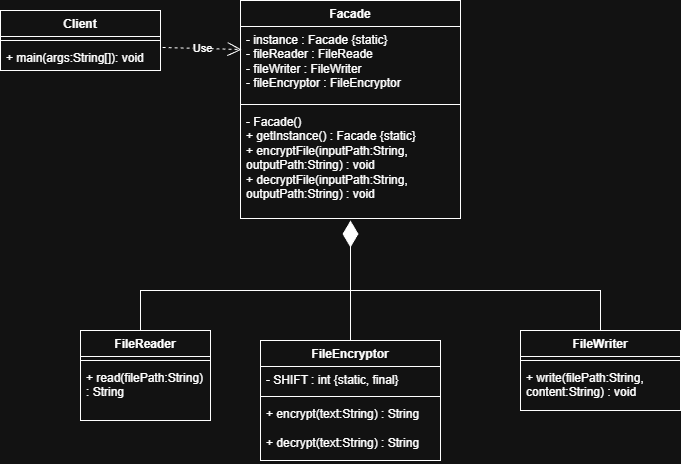

The diagram above was exported from draw.io. Its source (the exported page's mxGraphModel, read from the mxfile embedded in the PNG):
<mxGraphModel dx="1381" dy="824" grid="1" gridSize="10" guides="1" tooltips="1" connect="1" arrows="1" fold="1" page="1" pageScale="1" pageWidth="827" pageHeight="1169" math="0" shadow="0">
  <root>
    <mxCell id="0" />
    <mxCell id="1" parent="0" />
    <mxCell id="YnrOr72YL90fDSliS0li-1" parent="1" style="swimlane;fontStyle=1;align=center;verticalAlign=top;childLayout=stackLayout;horizontal=1;startSize=26;horizontalStack=0;resizeParent=1;resizeParentMax=0;resizeLast=0;collapsible=1;marginBottom=0;whiteSpace=wrap;html=1;" value="Client" vertex="1">
      <mxGeometry height="60" width="160" x="40" y="240" as="geometry" />
    </mxCell>
    <mxCell id="YnrOr72YL90fDSliS0li-3" parent="YnrOr72YL90fDSliS0li-1" style="line;strokeWidth=1;fillColor=none;align=left;verticalAlign=middle;spacingTop=-1;spacingLeft=3;spacingRight=3;rotatable=0;labelPosition=right;points=[];portConstraint=eastwest;strokeColor=inherit;" value="" vertex="1">
      <mxGeometry height="8" width="160" y="26" as="geometry" />
    </mxCell>
    <mxCell id="YnrOr72YL90fDSliS0li-4" parent="YnrOr72YL90fDSliS0li-1" style="text;strokeColor=none;fillColor=none;align=left;verticalAlign=top;spacingLeft=4;spacingRight=4;overflow=hidden;rotatable=0;points=[[0,0.5],[1,0.5]];portConstraint=eastwest;whiteSpace=wrap;html=1;" value="+ main(args:String[]): void" vertex="1">
      <mxGeometry height="26" width="160" y="34" as="geometry" />
    </mxCell>
    <mxCell id="YnrOr72YL90fDSliS0li-5" parent="1" style="swimlane;fontStyle=1;align=center;verticalAlign=top;childLayout=stackLayout;horizontal=1;startSize=26;horizontalStack=0;resizeParent=1;resizeParentMax=0;resizeLast=0;collapsible=1;marginBottom=0;whiteSpace=wrap;html=1;" value="Facade" vertex="1">
      <mxGeometry height="218" width="220" x="280" y="230" as="geometry" />
    </mxCell>
    <mxCell id="YnrOr72YL90fDSliS0li-6" parent="YnrOr72YL90fDSliS0li-5" style="text;strokeColor=none;fillColor=none;align=left;verticalAlign=top;spacingLeft=4;spacingRight=4;overflow=hidden;rotatable=0;points=[[0,0.5],[1,0.5]];portConstraint=eastwest;whiteSpace=wrap;html=1;" value="&lt;div&gt;- instance : Facade {static}&amp;nbsp;&lt;/div&gt;&lt;div&gt;&lt;span style=&quot;background-color: transparent; color: light-dark(rgb(0, 0, 0), rgb(255, 255, 255));&quot;&gt;- fileReader : FileReade&lt;/span&gt;&lt;/div&gt;&lt;div&gt;&lt;span style=&quot;background-color: transparent; color: light-dark(rgb(0, 0, 0), rgb(255, 255, 255));&quot;&gt;- fileWriter : FileWriter&lt;/span&gt;&lt;/div&gt;&lt;div&gt;&lt;span style=&quot;background-color: transparent; color: light-dark(rgb(0, 0, 0), rgb(255, 255, 255));&quot;&gt;- fileEncryptor : FileEncryptor&amp;nbsp;&amp;nbsp;&lt;/span&gt;&lt;/div&gt;" vertex="1">
      <mxGeometry height="74" width="220" y="26" as="geometry" />
    </mxCell>
    <mxCell id="YnrOr72YL90fDSliS0li-7" parent="YnrOr72YL90fDSliS0li-5" style="line;strokeWidth=1;fillColor=none;align=left;verticalAlign=middle;spacingTop=-1;spacingLeft=3;spacingRight=3;rotatable=0;labelPosition=right;points=[];portConstraint=eastwest;strokeColor=inherit;" value="" vertex="1">
      <mxGeometry height="8" width="220" y="100" as="geometry" />
    </mxCell>
    <mxCell id="YnrOr72YL90fDSliS0li-8" parent="YnrOr72YL90fDSliS0li-5" style="text;strokeColor=none;fillColor=none;align=left;verticalAlign=top;spacingLeft=4;spacingRight=4;overflow=hidden;rotatable=0;points=[[0,0.5],[1,0.5]];portConstraint=eastwest;whiteSpace=wrap;html=1;" value="- Facade()&lt;div&gt;+ getInstance() : Facade {static}&lt;/div&gt;&lt;div&gt;+ encryptFile(inputPath:String, outputPath:String) : void&lt;/div&gt;&lt;div&gt;+ decryptFile(inputPath:String, outputPath:String) : void&lt;/div&gt;" vertex="1">
      <mxGeometry height="110" width="220" y="108" as="geometry" />
    </mxCell>
    <mxCell id="YnrOr72YL90fDSliS0li-9" parent="1" style="swimlane;fontStyle=1;align=center;verticalAlign=top;childLayout=stackLayout;horizontal=1;startSize=26;horizontalStack=0;resizeParent=1;resizeParentMax=0;resizeLast=0;collapsible=1;marginBottom=0;whiteSpace=wrap;html=1;" value="FileWriter" vertex="1">
      <mxGeometry height="80" width="160" x="560" y="560" as="geometry" />
    </mxCell>
    <mxCell id="YnrOr72YL90fDSliS0li-11" parent="YnrOr72YL90fDSliS0li-9" style="line;strokeWidth=1;fillColor=none;align=left;verticalAlign=middle;spacingTop=-1;spacingLeft=3;spacingRight=3;rotatable=0;labelPosition=right;points=[];portConstraint=eastwest;strokeColor=inherit;" value="" vertex="1">
      <mxGeometry height="8" width="160" y="26" as="geometry" />
    </mxCell>
    <mxCell id="YnrOr72YL90fDSliS0li-12" parent="YnrOr72YL90fDSliS0li-9" style="text;strokeColor=none;fillColor=none;align=left;verticalAlign=top;spacingLeft=4;spacingRight=4;overflow=hidden;rotatable=0;points=[[0,0.5],[1,0.5]];portConstraint=eastwest;whiteSpace=wrap;html=1;" value="+ write(filePath:String, content:String) : void" vertex="1">
      <mxGeometry height="46" width="160" y="34" as="geometry" />
    </mxCell>
    <mxCell id="YnrOr72YL90fDSliS0li-13" parent="1" style="swimlane;fontStyle=1;align=center;verticalAlign=top;childLayout=stackLayout;horizontal=1;startSize=26;horizontalStack=0;resizeParent=1;resizeParentMax=0;resizeLast=0;collapsible=1;marginBottom=0;whiteSpace=wrap;html=1;" value="FileReader" vertex="1">
      <mxGeometry height="90" width="130" x="120" y="560" as="geometry" />
    </mxCell>
    <mxCell id="YnrOr72YL90fDSliS0li-15" parent="YnrOr72YL90fDSliS0li-13" style="line;strokeWidth=1;fillColor=none;align=left;verticalAlign=middle;spacingTop=-1;spacingLeft=3;spacingRight=3;rotatable=0;labelPosition=right;points=[];portConstraint=eastwest;strokeColor=inherit;" value="" vertex="1">
      <mxGeometry height="8" width="130" y="26" as="geometry" />
    </mxCell>
    <mxCell id="YnrOr72YL90fDSliS0li-16" parent="YnrOr72YL90fDSliS0li-13" style="text;strokeColor=none;fillColor=none;align=left;verticalAlign=top;spacingLeft=4;spacingRight=4;overflow=hidden;rotatable=0;points=[[0,0.5],[1,0.5]];portConstraint=eastwest;whiteSpace=wrap;html=1;" value="+ read(filePath:String) : String" vertex="1">
      <mxGeometry height="56" width="130" y="34" as="geometry" />
    </mxCell>
    <mxCell id="YnrOr72YL90fDSliS0li-17" parent="1" style="swimlane;fontStyle=1;align=center;verticalAlign=top;childLayout=stackLayout;horizontal=1;startSize=26;horizontalStack=0;resizeParent=1;resizeParentMax=0;resizeLast=0;collapsible=1;marginBottom=0;whiteSpace=wrap;html=1;" value="FileEncryptor" vertex="1">
      <mxGeometry height="120" width="180" x="300" y="570" as="geometry" />
    </mxCell>
    <mxCell id="YnrOr72YL90fDSliS0li-18" parent="YnrOr72YL90fDSliS0li-17" style="text;strokeColor=none;fillColor=none;align=left;verticalAlign=top;spacingLeft=4;spacingRight=4;overflow=hidden;rotatable=0;points=[[0,0.5],[1,0.5]];portConstraint=eastwest;whiteSpace=wrap;html=1;" value="- SHIFT : int {static, final}" vertex="1">
      <mxGeometry height="26" width="180" y="26" as="geometry" />
    </mxCell>
    <mxCell id="YnrOr72YL90fDSliS0li-19" parent="YnrOr72YL90fDSliS0li-17" style="line;strokeWidth=1;fillColor=none;align=left;verticalAlign=middle;spacingTop=-1;spacingLeft=3;spacingRight=3;rotatable=0;labelPosition=right;points=[];portConstraint=eastwest;strokeColor=inherit;" value="" vertex="1">
      <mxGeometry height="8" width="180" y="52" as="geometry" />
    </mxCell>
    <mxCell id="YnrOr72YL90fDSliS0li-20" parent="YnrOr72YL90fDSliS0li-17" style="text;strokeColor=none;fillColor=none;align=left;verticalAlign=top;spacingLeft=4;spacingRight=4;overflow=hidden;rotatable=0;points=[[0,0.5],[1,0.5]];portConstraint=eastwest;whiteSpace=wrap;html=1;" value="+ encrypt(text:String) : String&lt;div&gt;&lt;br&gt;&lt;/div&gt;&lt;div&gt;+ decrypt(text:String) : String&lt;/div&gt;" vertex="1">
      <mxGeometry height="60" width="180" y="60" as="geometry" />
    </mxCell>
    <mxCell id="YnrOr72YL90fDSliS0li-21" edge="1" parent="1" source="YnrOr72YL90fDSliS0li-9" style="endArrow=diamondThin;endFill=1;endSize=24;html=1;rounded=0;exitX=0.5;exitY=0;exitDx=0;exitDy=0;" value="">
      <mxGeometry relative="1" width="160" as="geometry">
        <Array as="points">
          <mxPoint x="640" y="520" />
          <mxPoint x="390" y="520" />
        </Array>
        <mxPoint x="620" y="590" as="sourcePoint" />
        <mxPoint x="390" y="450" as="targetPoint" />
      </mxGeometry>
    </mxCell>
    <mxCell id="YnrOr72YL90fDSliS0li-22" edge="1" parent="1" source="YnrOr72YL90fDSliS0li-17" style="endArrow=none;html=1;rounded=0;exitX=0.5;exitY=0;exitDx=0;exitDy=0;" value="">
      <mxGeometry height="50" relative="1" width="50" as="geometry">
        <mxPoint x="680" y="620" as="sourcePoint" />
        <mxPoint x="390" y="520" as="targetPoint" />
      </mxGeometry>
    </mxCell>
    <mxCell id="YnrOr72YL90fDSliS0li-23" edge="1" parent="1" style="endArrow=none;html=1;rounded=0;" value="">
      <mxGeometry height="50" relative="1" width="50" as="geometry">
        <Array as="points">
          <mxPoint x="180" y="520" />
        </Array>
        <mxPoint x="390" y="520" as="sourcePoint" />
        <mxPoint x="180" y="560" as="targetPoint" />
      </mxGeometry>
    </mxCell>
    <mxCell id="YnrOr72YL90fDSliS0li-24" edge="1" parent="1" source="YnrOr72YL90fDSliS0li-4" style="endArrow=open;endSize=12;dashed=1;html=1;rounded=0;exitX=1.013;exitY=0.115;exitDx=0;exitDy=0;exitPerimeter=0;entryX=0.005;entryY=0.311;entryDx=0;entryDy=0;entryPerimeter=0;" target="YnrOr72YL90fDSliS0li-6" value="Use">
      <mxGeometry relative="1" width="160" as="geometry">
        <mxPoint x="620" y="490" as="sourcePoint" />
        <mxPoint x="780" y="490" as="targetPoint" />
      </mxGeometry>
    </mxCell>
  </root>
</mxGraphModel>